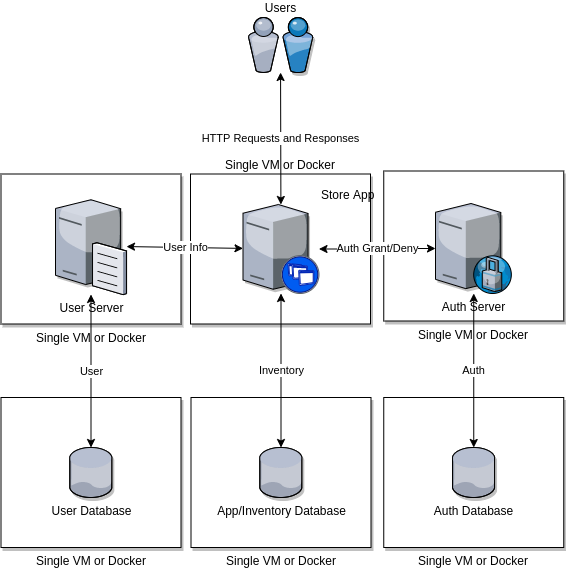

The diagram above was exported from draw.io. Its source (the exported page's mxGraphModel, read from the mxfile embedded in the PNG):
<mxGraphModel dx="1350" dy="769" grid="1" gridSize="10" guides="1" tooltips="1" connect="1" arrows="1" fold="1" page="1" pageScale="1" pageWidth="1100" pageHeight="850" background="#ffffff" math="0" shadow="0">
  <root>
    <mxCell id="0" />
    <mxCell id="1" parent="0" />
    <mxCell id="tOdtKEp-SikbrMubVxn0-7" value="Single VM or Docker" style="rounded=0;whiteSpace=wrap;html=1;shadow=1;strokeColor=#000000;fillColor=#ffffff;labelPosition=center;verticalLabelPosition=bottom;align=center;verticalAlign=top;" parent="1" vertex="1">
      <mxGeometry x="508.25" y="470" width="180" height="150" as="geometry" />
    </mxCell>
    <mxCell id="tOdtKEp-SikbrMubVxn0-4" value="Single VM or Docker" style="rounded=0;whiteSpace=wrap;html=1;shadow=1;strokeColor=#000000;fillColor=#ffffff;labelPosition=center;verticalLabelPosition=bottom;align=center;verticalAlign=top;" parent="1" vertex="1">
      <mxGeometry x="125.5" y="470" width="180" height="150" as="geometry" />
    </mxCell>
    <mxCell id="tOdtKEp-SikbrMubVxn0-6" value="Single VM or Docker" style="rounded=0;whiteSpace=wrap;html=1;shadow=1;strokeColor=#000000;fillColor=#ffffff;labelPosition=center;verticalLabelPosition=bottom;align=center;verticalAlign=top;" parent="1" vertex="1">
      <mxGeometry x="315.5" y="470" width="180" height="150" as="geometry" />
    </mxCell>
    <mxCell id="tOdtKEp-SikbrMubVxn0-5" value="Single VM or Docker" style="rounded=0;whiteSpace=wrap;html=1;shadow=1;strokeColor=#000000;fillColor=#ffffff;labelPosition=center;verticalLabelPosition=top;align=center;verticalAlign=bottom;" parent="1" vertex="1">
      <mxGeometry x="315" y="246.5" width="180" height="150" as="geometry" />
    </mxCell>
    <mxCell id="tOdtKEp-SikbrMubVxn0-3" value="Single VM or Docker" style="rounded=0;whiteSpace=wrap;html=1;shadow=1;strokeColor=#000000;fillColor=#ffffff;labelPosition=center;verticalLabelPosition=bottom;align=center;verticalAlign=top;" parent="1" vertex="1">
      <mxGeometry x="508.25" y="243.5" width="180" height="150" as="geometry" />
    </mxCell>
    <mxCell id="tOdtKEp-SikbrMubVxn0-2" value="Single VM or Docker" style="rounded=0;whiteSpace=wrap;html=1;shadow=1;strokeColor=#000000;fillColor=#ffffff;labelPosition=center;verticalLabelPosition=bottom;align=center;verticalAlign=top;" parent="1" vertex="1">
      <mxGeometry x="125.5" y="246.5" width="180" height="150" as="geometry" />
    </mxCell>
    <mxCell id="qooCzj0sSRNJPpl9ZEZt-43" value="HTTP Requests and Responses" style="edgeStyle=none;rounded=0;orthogonalLoop=1;jettySize=auto;html=1;startArrow=classic;startFill=1;" parent="1" source="qooCzj0sSRNJPpl9ZEZt-1" target="qooCzj0sSRNJPpl9ZEZt-18" edge="1">
      <mxGeometry relative="1" as="geometry">
        <mxPoint x="850" y="130.61607142857144" as="targetPoint" />
      </mxGeometry>
    </mxCell>
    <mxCell id="qooCzj0sSRNJPpl9ZEZt-1" value="Users" style="verticalLabelPosition=top;aspect=fixed;html=1;verticalAlign=bottom;strokeColor=none;align=center;outlineConnect=0;shape=mxgraph.citrix.users;shadow=1;labelPosition=center;" parent="1" vertex="1">
      <mxGeometry x="372.75" y="90" width="64.5" height="55" as="geometry" />
    </mxCell>
    <mxCell id="qooCzj0sSRNJPpl9ZEZt-26" value="Inventory" style="edgeStyle=none;rounded=0;orthogonalLoop=1;jettySize=auto;html=1;startArrow=classic;startFill=1;" parent="1" source="qooCzj0sSRNJPpl9ZEZt-4" target="qooCzj0sSRNJPpl9ZEZt-18" edge="1">
      <mxGeometry relative="1" as="geometry">
        <mxPoint x="410" y="277" as="targetPoint" />
      </mxGeometry>
    </mxCell>
    <mxCell id="qooCzj0sSRNJPpl9ZEZt-4" value="App/Inventory Database" style="verticalLabelPosition=bottom;aspect=fixed;html=1;verticalAlign=top;strokeColor=none;align=center;outlineConnect=0;shape=mxgraph.citrix.database;shadow=1;" parent="1" vertex="1">
      <mxGeometry x="384.25" y="520" width="42.5" height="50" as="geometry" />
    </mxCell>
    <mxCell id="qooCzj0sSRNJPpl9ZEZt-29" value="Auth" style="edgeStyle=none;rounded=0;orthogonalLoop=1;jettySize=auto;html=1;startArrow=classic;startFill=1;" parent="1" source="qooCzj0sSRNJPpl9ZEZt-14" target="tOdtKEp-SikbrMubVxn0-8" edge="1">
      <mxGeometry relative="1" as="geometry" />
    </mxCell>
    <mxCell id="qooCzj0sSRNJPpl9ZEZt-14" value="Auth Server" style="verticalLabelPosition=bottom;aspect=fixed;html=1;verticalAlign=top;strokeColor=none;align=center;outlineConnect=0;shape=mxgraph.citrix.proxy_server;fillColor=#ffffff;shadow=1;" parent="1" vertex="1">
      <mxGeometry x="560" y="276" width="76.5" height="90" as="geometry" />
    </mxCell>
    <mxCell id="qooCzj0sSRNJPpl9ZEZt-28" value="User" style="edgeStyle=none;rounded=0;orthogonalLoop=1;jettySize=auto;html=1;startArrow=classic;startFill=1;" parent="1" source="qooCzj0sSRNJPpl9ZEZt-16" target="tOdtKEp-SikbrMubVxn0-9" edge="1">
      <mxGeometry relative="1" as="geometry" />
    </mxCell>
    <mxCell id="qooCzj0sSRNJPpl9ZEZt-16" value="User Server" style="verticalLabelPosition=bottom;aspect=fixed;html=1;verticalAlign=top;strokeColor=none;align=center;outlineConnect=0;shape=mxgraph.citrix.file_server;fillColor=#ffffff;shadow=1;" parent="1" vertex="1">
      <mxGeometry x="180" y="270" width="71" height="97" as="geometry" />
    </mxCell>
    <mxCell id="qooCzj0sSRNJPpl9ZEZt-22" value="Auth Grant/Deny" style="edgeStyle=orthogonalEdgeStyle;rounded=0;orthogonalLoop=1;jettySize=auto;html=1;startArrow=classic;startFill=1;" parent="1" source="qooCzj0sSRNJPpl9ZEZt-18" target="qooCzj0sSRNJPpl9ZEZt-14" edge="1">
      <mxGeometry relative="1" as="geometry" />
    </mxCell>
    <mxCell id="qooCzj0sSRNJPpl9ZEZt-24" value="User Info" style="rounded=0;orthogonalLoop=1;jettySize=auto;html=1;startArrow=classic;startFill=1;" parent="1" source="qooCzj0sSRNJPpl9ZEZt-18" target="qooCzj0sSRNJPpl9ZEZt-16" edge="1">
      <mxGeometry relative="1" as="geometry" />
    </mxCell>
    <mxCell id="qooCzj0sSRNJPpl9ZEZt-18" value="Store App" style="verticalLabelPosition=top;aspect=fixed;html=1;verticalAlign=bottom;strokeColor=none;align=left;outlineConnect=0;shape=mxgraph.citrix.xenapp_server;fillColor=#ffffff;shadow=1;labelPosition=right;" parent="1" vertex="1">
      <mxGeometry x="367.5" y="277" width="76" height="89" as="geometry" />
    </mxCell>
    <mxCell id="tOdtKEp-SikbrMubVxn0-8" value="Auth Database" style="verticalLabelPosition=bottom;aspect=fixed;html=1;verticalAlign=top;strokeColor=none;align=center;outlineConnect=0;shape=mxgraph.citrix.database;shadow=1;" parent="1" vertex="1">
      <mxGeometry x="577" y="520" width="42.5" height="50" as="geometry" />
    </mxCell>
    <mxCell id="tOdtKEp-SikbrMubVxn0-9" value="User Database" style="verticalLabelPosition=bottom;aspect=fixed;html=1;verticalAlign=top;strokeColor=none;align=center;outlineConnect=0;shape=mxgraph.citrix.database;shadow=1;" parent="1" vertex="1">
      <mxGeometry x="194.25" y="520" width="42.5" height="50" as="geometry" />
    </mxCell>
  </root>
</mxGraphModel>